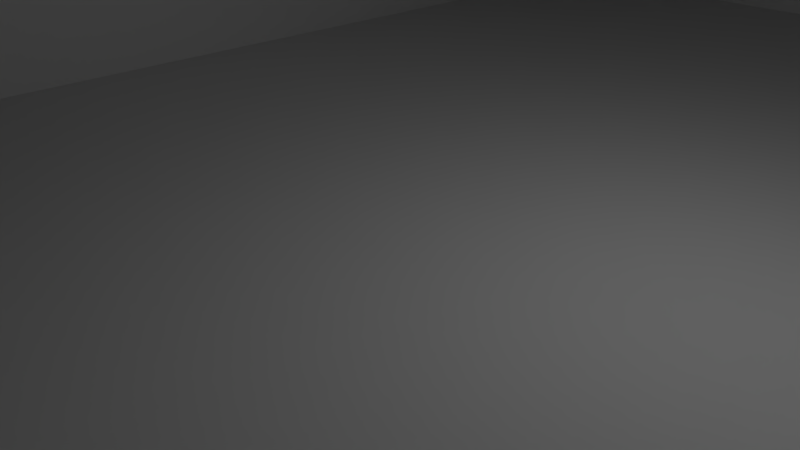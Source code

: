 # Source: larger_switch3.blend  (saved by Blender 2.79.0; exported with 4.5.12 LTS)
import bpy
from mathutils import Matrix  # noqa: F401  (used for matrix-valued properties, if any)

bpy.ops.wm.read_factory_settings(use_empty=True)
scene = bpy.context.scene
scene.name = 'Scene'

# ---- collections
col_collection_1 = bpy.data.collections.new('Collection 1'); scene.collection.children.link(col_collection_1)

# ---- materials (node trees are filled in below, after node groups)
mat_material = bpy.data.materials.new('Material')
mat_material.alpha_threshold = 0.0
mat_material.use_transparent_shadow = False
mat_material.roughness = 0.5
mat_material.line_color = (0.0, 0.0, 0.0, 1.0)

# ---- material node trees

# ---- world
world_world = bpy.data.worlds.new('World'); scene.world = world_world
world_world.color = (0.05088, 0.05088, 0.05088)
world_world.use_sun_shadow = False
world_world.sun_shadow_jitter_overblur = 0.0
world_world.cycles.sampling_method = 'MANUAL'

# ---- cameras
cam_camera = bpy.data.cameras.new('Camera')
cam_camera.clip_end = 100.0
cam_camera.lens = 35.0
cam_camera.sensor_width = 32.0
cam_camera.sensor_height = 18.0
cam_camera.ortho_scale = 7.314
cam_camera.dof.focus_distance = 0.0
cam_camera.dof.aperture_fstop = 128.0

# ---- lights
light_lamp = bpy.data.lights.new('Lamp', 'POINT')
light_lamp.transmission_factor = 0.0
light_lamp.cutoff_distance = 30.0
light_lamp.energy = 100.0
light_lamp.shadow_buffer_clip_start = 1.001
light_lamp.shadow_soft_size = 0.1
light_lamp.shadow_maximum_resolution = 0.006
light_lamp.use_absolute_resolution = True

# ---- meshes
me_cube_001 = bpy.data.meshes.new('Cube.001')
me_cube_001.from_pydata([(-1.0, -1.0, -1.0), (-1.0, -1.0, 1.0), (-1.0, 1.0, -1.0), (-1.0, 1.0, 1.0), (1.0, -1.0, -1.0), (1.0, -1.0, 1.0), (1.0, 1.0, -1.0), (1.0, 1.0, 1.0), (-1.263, -2.121, -1.007), (-1.263, -2.121, -0.7035), (-1.263, 2.121, -1.007), (-1.263, 2.121, -0.7035), (1.263, -2.121, -1.007), (1.263, -2.121, -0.7035), (1.263, 2.121, -1.007), (1.263, 2.121, -0.7035)], [], [(0, 1, 3, 2), (2, 3, 7, 6), (6, 7, 5, 4), (4, 5, 1, 0), (2, 6, 4, 0), (7, 3, 1, 5), (8, 9, 11, 10), (10, 11, 15, 14), (14, 15, 13, 12), (12, 13, 9, 8), (10, 14, 12, 8), (15, 11, 9, 13)])
me_cube_001.use_remesh_preserve_volume = False
me_cube_001.use_remesh_preserve_attributes = False
me_cube_001.use_mirror_vertex_groups = False
me_cube_001.update()
me_cube = bpy.data.meshes.new('Cube')
me_cube.from_pydata([(1.0, 1.0, -1.0), (1.0, -1.0, -1.0), (-1.0, -1.0, -1.0), (-1.0, 1.0, -1.0), (1.0, 1.0, 1.0), (1.0, -1.0, 1.0), (-1.0, -1.0, 1.0), (-1.0, 1.0, 1.0), (0.0, 0.4, 0.4671), (0.0, 0.4, 1.967), (0.05232, 0.399, 0.4671), (0.05232, 0.399, 1.967), (0.1044, 0.3961, 0.4671), (0.1044, 0.3961, 1.967), (0.1559, 0.3913, 0.4671), (0.1559, 0.3913, 1.967), (0.2067, 0.3845, 0.4671), (0.2067, 0.3845, 1.967), (0.2565, 0.3759, 0.4671), (0.2565, 0.3759, 1.967), (0.3051, 0.3654, 0.4671), (0.3051, 0.3654, 1.967), (0.3521, 0.3532, 0.4671), (0.3521, 0.3532, 1.967), (0.3974, 0.3392, 0.4671), (0.3974, 0.3392, 1.967), (0.4408, 0.3236, 0.4671), (0.4408, 0.3236, 1.967), (0.4821, 0.3064, 0.4671), (0.4821, 0.3064, 1.967), (0.521, 0.2877, 0.4671), (0.521, 0.2877, 1.967), (0.5574, 0.2677, 0.4671), (0.5574, 0.2677, 1.967), (0.591, 0.2463, 0.4671), (0.591, 0.2463, 1.967), (0.6218, 0.2237, 0.4671), (0.6218, 0.2237, 1.967), (0.6495, 0.2, 0.4671), (0.6495, 0.2, 1.967), (0.6741, 0.1753, 0.4671), (0.6741, 0.1753, 1.967), (0.6954, 0.1498, 0.4671), (0.6954, 0.1498, 1.967), (0.7133, 0.1236, 0.4671), (0.7133, 0.1236, 1.967), (0.7277, 0.09677, 0.4671), (0.7277, 0.09677, 1.967), (0.7386, 0.06946, 0.4671), (0.7386, 0.06946, 1.967), (0.7459, 0.04181, 0.4671), (0.7459, 0.04181, 1.967), (0.7495, 0.01396, 0.4671), (0.7495, 0.01396, 1.967), (0.7495, -0.01396, 0.4671), (0.7495, -0.01396, 1.967), (0.7459, -0.04181, 0.4671), (0.7459, -0.04181, 1.967), (0.7386, -0.06946, 0.4671), (0.7386, -0.06946, 1.967), (0.7277, -0.09677, 0.4671), (0.7277, -0.09677, 1.967), (0.7133, -0.1236, 0.4671), (0.7133, -0.1236, 1.967), (0.6954, -0.1498, 0.4671), (0.6954, -0.1498, 1.967), (0.6741, -0.1753, 0.4671), (0.6741, -0.1753, 1.967), (0.6495, -0.2, 0.4671), (0.6495, -0.2, 1.967), (0.6218, -0.2237, 0.4671), (0.6218, -0.2237, 1.967), (0.591, -0.2463, 0.4671), (0.591, -0.2463, 1.967), (0.5574, -0.2677, 0.4671), (0.5574, -0.2677, 1.967), (0.521, -0.2877, 0.4671), (0.521, -0.2877, 1.967), (0.4821, -0.3064, 0.4671), (0.4821, -0.3064, 1.967), (0.4408, -0.3236, 0.4671), (0.4408, -0.3236, 1.967), (0.3974, -0.3392, 0.4671), (0.3974, -0.3392, 1.967), (0.3521, -0.3532, 0.4671), (0.3521, -0.3532, 1.967), (0.3051, -0.3654, 0.4671), (0.3051, -0.3654, 1.967), (0.2565, -0.3759, 0.4671), (0.2565, -0.3759, 1.967), (0.2067, -0.3845, 0.4671), (0.2067, -0.3845, 1.967), (0.1559, -0.3913, 0.4671), (0.1559, -0.3913, 1.967), (0.1044, -0.3961, 0.4671), (0.1044, -0.3961, 1.967), (0.05232, -0.399, 0.4671), (0.05232, -0.399, 1.967), (-7.808e-07, -0.4, 0.4671), (-7.808e-07, -0.4, 1.967), (-0.05232, -0.399, 0.4671), (-0.05232, -0.399, 1.967), (-0.1044, -0.3961, 0.4671), (-0.1044, -0.3961, 1.967), (-0.1559, -0.3913, 0.4671), (-0.1559, -0.3913, 1.967), (-0.2067, -0.3845, 0.4671), (-0.2067, -0.3845, 1.967), (-0.2565, -0.3759, 0.4671), (-0.2565, -0.3759, 1.967), (-0.3051, -0.3654, 0.4671), (-0.3051, -0.3654, 1.967), (-0.3521, -0.3532, 0.4671), (-0.3521, -0.3532, 1.967), (-0.3974, -0.3392, 0.4671), (-0.3974, -0.3392, 1.967), (-0.4408, -0.3236, 0.4671), (-0.4408, -0.3236, 1.967), (-0.4821, -0.3064, 0.4671), (-0.4821, -0.3064, 1.967), (-0.521, -0.2877, 0.4671), (-0.521, -0.2877, 1.967), (-0.5574, -0.2677, 0.4671), (-0.5574, -0.2677, 1.967), (-0.591, -0.2463, 0.4671), (-0.591, -0.2463, 1.967), (-0.6218, -0.2237, 0.4671), (-0.6218, -0.2237, 1.967), (-0.6495, -0.2, 0.4671), (-0.6495, -0.2, 1.967), (-0.6741, -0.1753, 0.4671), (-0.6741, -0.1753, 1.967), (-0.6954, -0.1498, 0.4671), (-0.6954, -0.1498, 1.967), (-0.7133, -0.1236, 0.4671), (-0.7133, -0.1236, 1.967), (-0.7277, -0.09677, 0.4671), (-0.7277, -0.09677, 1.967), (-0.7386, -0.06946, 0.4671), (-0.7386, -0.06946, 1.967), (-0.7459, -0.04181, 0.4671), (-0.7459, -0.04181, 1.967), (-0.7495, -0.01396, 0.4671), (-0.7495, -0.01396, 1.967), (-0.7495, 0.01396, 0.4671), (-0.7495, 0.01396, 1.967), (-0.7459, 0.04181, 0.4671), (-0.7459, 0.04181, 1.967), (-0.7386, 0.06946, 0.4671), (-0.7386, 0.06946, 1.967), (-0.7277, 0.09677, 0.4671), (-0.7277, 0.09677, 1.967), (-0.7133, 0.1236, 0.4671), (-0.7133, 0.1236, 1.967), (-0.6954, 0.1498, 0.4671), (-0.6954, 0.1498, 1.967), (-0.6741, 0.1753, 0.4671), (-0.6741, 0.1753, 1.967), (-0.6495, 0.2, 0.4671), (-0.6495, 0.2, 1.967), (-0.6218, 0.2237, 0.4671), (-0.6218, 0.2237, 1.967), (-0.591, 0.2463, 0.4671), (-0.591, 0.2463, 1.967), (-0.5574, 0.2677, 0.4671), (-0.5574, 0.2677, 1.967), (-0.521, 0.2877, 0.4671), (-0.521, 0.2877, 1.967), (-0.4821, 0.3064, 0.4671), (-0.4821, 0.3064, 1.967), (-0.4408, 0.3236, 0.4671), (-0.4408, 0.3236, 1.967), (-0.3974, 0.3392, 0.4671), (-0.3974, 0.3392, 1.967), (-0.3521, 0.3532, 0.4671), (-0.3521, 0.3532, 1.967), (-0.305, 0.3654, 0.4671), (-0.305, 0.3654, 1.967), (-0.2565, 0.3759, 0.4671), (-0.2565, 0.3759, 1.967), (-0.2067, 0.3845, 0.4671), (-0.2067, 0.3845, 1.967), (-0.1559, 0.3913, 0.4671), (-0.1559, 0.3913, 1.967), (-0.1044, 0.3961, 0.4671), (-0.1044, 0.3961, 1.967), (-0.05231, 0.399, 0.4671), (-0.05231, 0.399, 1.967)], [], [(0, 1, 2, 3), (4, 7, 6, 5), (0, 4, 5, 1), (1, 5, 6, 2), (2, 6, 7, 3), (4, 0, 3, 7), (8, 9, 11, 10), (10, 11, 13, 12), (12, 13, 15, 14), (14, 15, 17, 16), (16, 17, 19, 18), (18, 19, 21, 20), (20, 21, 23, 22), (22, 23, 25, 24), (24, 25, 27, 26), (26, 27, 29, 28), (28, 29, 31, 30), (30, 31, 33, 32), (32, 33, 35, 34), (34, 35, 37, 36), (36, 37, 39, 38), (38, 39, 41, 40), (40, 41, 43, 42), (42, 43, 45, 44), (44, 45, 47, 46), (46, 47, 49, 48), (48, 49, 51, 50), (50, 51, 53, 52), (52, 53, 55, 54), (54, 55, 57, 56), (56, 57, 59, 58), (58, 59, 61, 60), (60, 61, 63, 62), (62, 63, 65, 64), (64, 65, 67, 66), (66, 67, 69, 68), (68, 69, 71, 70), (70, 71, 73, 72), (72, 73, 75, 74), (74, 75, 77, 76), (76, 77, 79, 78), (78, 79, 81, 80), (80, 81, 83, 82), (82, 83, 85, 84), (84, 85, 87, 86), (86, 87, 89, 88), (88, 89, 91, 90), (90, 91, 93, 92), (92, 93, 95, 94), (94, 95, 97, 96), (96, 97, 99, 98), (98, 99, 101, 100), (100, 101, 103, 102), (102, 103, 105, 104), (104, 105, 107, 106), (106, 107, 109, 108), (108, 109, 111, 110), (110, 111, 113, 112), (112, 113, 115, 114), (114, 115, 117, 116), (116, 117, 119, 118), (118, 119, 121, 120), (120, 121, 123, 122), (122, 123, 125, 124), (124, 125, 127, 126), (126, 127, 129, 128), (128, 129, 131, 130), (130, 131, 133, 132), (132, 133, 135, 134), (134, 135, 137, 136), (136, 137, 139, 138), (138, 139, 141, 140), (140, 141, 143, 142), (142, 143, 145, 144), (144, 145, 147, 146), (146, 147, 149, 148), (148, 149, 151, 150), (150, 151, 153, 152), (152, 153, 155, 154), (154, 155, 157, 156), (156, 157, 159, 158), (158, 159, 161, 160), (160, 161, 163, 162), (162, 163, 165, 164), (164, 165, 167, 166), (166, 167, 169, 168), (168, 169, 171, 170), (170, 171, 173, 172), (172, 173, 175, 174), (174, 175, 177, 176), (176, 177, 179, 178), (178, 179, 181, 180), (180, 181, 183, 182), (182, 183, 185, 184), (11, 9, 187, 185, 183, 181, 179, 177, 175, 173, 171, 169, 167, 165, 163, 161, 159, 157, 155, 153, 151, 149, 147, 145, 143, 141, 139, 137, 135, 133, 131, 129, 127, 125, 123, 121, 119, 117, 115, 113, 111, 109, 107, 105, 103, 101, 99, 97, 95, 93, 91, 89, 87, 85, 83, 81, 79, 77, 75, 73, 71, 69, 67, 65, 63, 61, 59, 57, 55, 53, 51, 49, 47, 45, 43, 41, 39, 37, 35, 33, 31, 29, 27, 25, 23, 21, 19, 17, 15, 13), (184, 185, 187, 186), (186, 187, 9, 8), (8, 10, 12, 14, 16, 18, 20, 22, 24, 26, 28, 30, 32, 34, 36, 38, 40, 42, 44, 46, 48, 50, 52, 54, 56, 58, 60, 62, 64, 66, 68, 70, 72, 74, 76, 78, 80, 82, 84, 86, 88, 90, 92, 94, 96, 98, 100, 102, 104, 106, 108, 110, 112, 114, 116, 118, 120, 122, 124, 126, 128, 130, 132, 134, 136, 138, 140, 142, 144, 146, 148, 150, 152, 154, 156, 158, 160, 162, 164, 166, 168, 170, 172, 174, 176, 178, 180, 182, 184, 186)])
me_cube.materials.append(mat_material)
me_cube.use_remesh_preserve_volume = False
me_cube.use_remesh_preserve_attributes = False
me_cube.use_mirror_vertex_groups = False
me_cube.update()

# ---- objects
ob_outer = bpy.data.objects.new('outer', me_cube_001)
ob_inner = bpy.data.objects.new('inner', me_cube)
ob_lamp = bpy.data.objects.new('Lamp', light_lamp)
ob_camera = bpy.data.objects.new('Camera', cam_camera)

# ---- transforms, parenting, visibility, modifiers, constraints
ob_outer.location = (0.0, 0.0, -16.0)
ob_outer.scale = (9.5, 16.5, 16.5)
ob_outer.lineart.crease_threshold = 0.0
ob_inner.location = (0.0, 0.0, 0.0)
ob_inner.scale = (8.0, 15.0, 20.0)
ob_inner.lock_location = (True, True, True)
ob_inner.lock_rotations_4d = False
ob_inner.empty_display_type = 'ARROWS'
ob_inner.lineart.crease_threshold = 0.0
ob_lamp.location = (4.076, 1.005, 5.904)
ob_lamp.rotation_euler = (0.6503, 0.05522, 1.866)
ob_lamp.lock_rotations_4d = False
ob_lamp.empty_display_type = 'ARROWS'
ob_lamp.color = (0.0, 0.0, 0.0, 0.0)
ob_lamp.lineart.crease_threshold = 0.0
ob_camera.location = (7.481, -6.508, 5.344)
ob_camera.rotation_euler = (1.109, 0.0, 0.8149)
ob_camera.lock_rotations_4d = False
ob_camera.empty_display_type = 'ARROWS'
ob_camera.color = (0.0, 0.0, 0.0, 0.0)
ob_camera.display_type = 'WIRE'
ob_camera.lineart.crease_threshold = 0.0

# ---- collection membership
col_collection_1.objects.link(ob_outer)
col_collection_1.objects.link(ob_inner)
col_collection_1.objects.link(ob_lamp)
col_collection_1.objects.link(ob_camera)

# ---- scene / render settings (as saved in the file)
scene.camera = ob_camera
scene.frame_start = 1; scene.frame_end = 250; scene.frame_set(1)
scene.render.engine = 'BLENDER_EEVEE_NEXT'
scene.render.resolution_percentage = 50
scene.render.dither_intensity = 0.0
scene.cycles.use_denoising = False
scene.cycles.samples = 128
scene.cycles.sampling_pattern = 'TABULATED_SOBOL'
scene.cycles.use_adaptive_sampling = False
scene.cycles.use_light_tree = False
scene.cycles.blur_glossy = 0.0
scene.cycles.sample_clamp_indirect = 0.0
scene.view_settings.view_transform = 'Standard'
bpy.context.view_layer.update()

